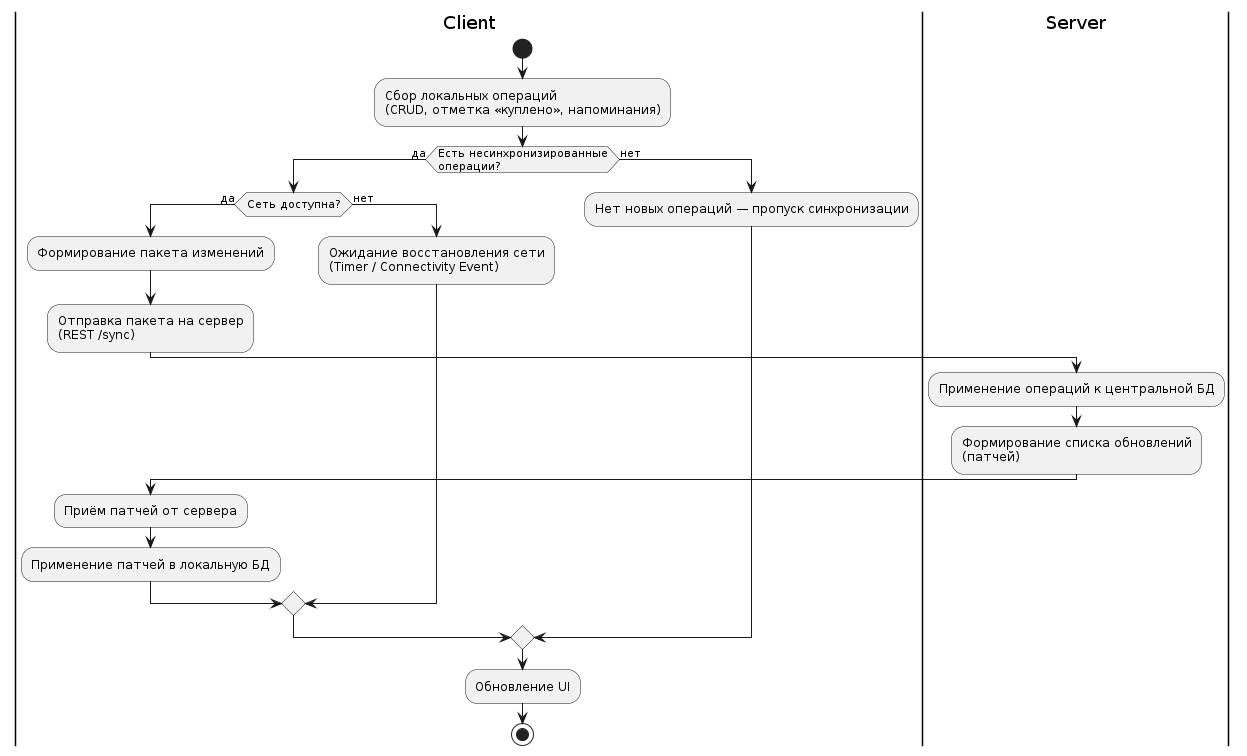

The diagram above was rendered by PlantUML. Its source (embedded in the PNG):
@startuml
|Client|
start
:Сбор локальных операций\n(CRUD, отметка «куплено», напоминания);
if (Есть несинхронизированные\nоперации?) then (да)
  if (Сеть доступна?) then (да)
    :Формирование пакета изменений;
    :Отправка пакета на сервер\n(REST /sync);
    |Server|
    :Применение операций к центральной БД;
    :Формирование списка обновлений\n(патчей);
    |Client|
    :Приём патчей от сервера;
    :Применение патчей в локальную БД;
  else (нет)
    :Ожидание восстановления сети\n(Timer / Connectivity Event);
  endif
else (нет)
  :Нет новых операций — пропуск синхронизации;
endif
:Обновление UI;
stop
@enduml